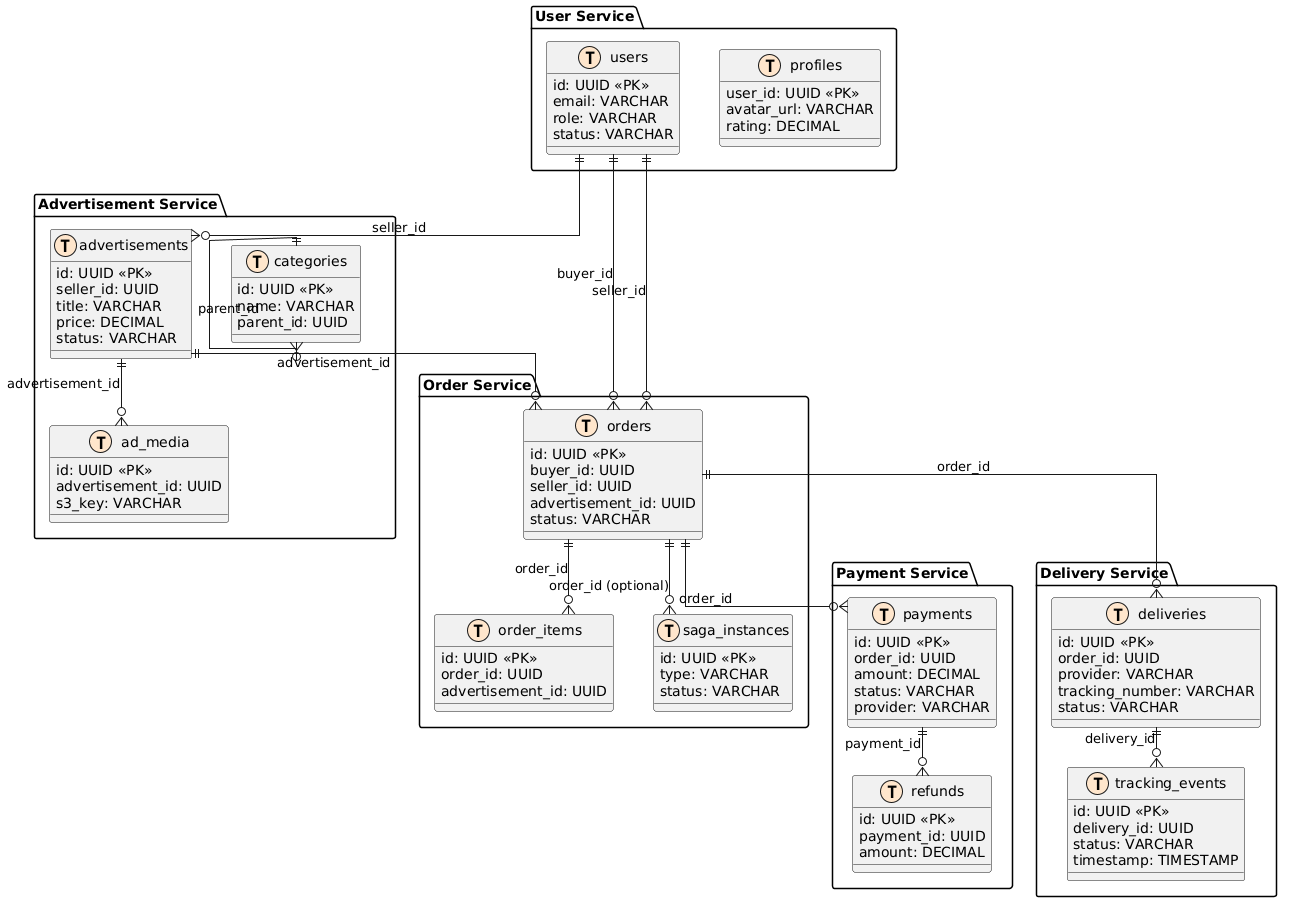

The diagram above was rendered by PlantUML. Its source (embedded in the PNG):
@startuml
!define table(x) entity x << (T,#FFE6CC) >>
skinparam linetype ortho
skinparam nodesep 40
skinparam ranksep 40

package "User Service" {
  table(users) {
    id: UUID <<PK>>
    email: VARCHAR
    role: VARCHAR
    status: VARCHAR
  }
  table(profiles) {
    user_id: UUID <<PK>>
    avatar_url: VARCHAR
    rating: DECIMAL
  }
}

package "Advertisement Service" {
  table(advertisements) {
    id: UUID <<PK>>
    seller_id: UUID
    title: VARCHAR
    price: DECIMAL
    status: VARCHAR
  }
  table(ad_media) {
    id: UUID <<PK>>
    advertisement_id: UUID
    s3_key: VARCHAR
  }
  table(categories) {
    id: UUID <<PK>>
    name: VARCHAR
    parent_id: UUID
  }
}

package "Order Service" {
  table(orders) {
    id: UUID <<PK>>
    buyer_id: UUID
    seller_id: UUID
    advertisement_id: UUID
    status: VARCHAR
  }
  table(order_items) {
    id: UUID <<PK>>
    order_id: UUID
    advertisement_id: UUID
  }
  table(saga_instances) {
    id: UUID <<PK>>
    type: VARCHAR
    status: VARCHAR
  }
}

package "Payment Service" {
  table(payments) {
    id: UUID <<PK>>
    order_id: UUID
    amount: DECIMAL
    status: VARCHAR
    provider: VARCHAR
  }
  table(refunds) {
    id: UUID <<PK>>
    payment_id: UUID
    amount: DECIMAL
  }
}

package "Delivery Service" {
  table(deliveries) {
    id: UUID <<PK>>
    order_id: UUID
    provider: VARCHAR
    tracking_number: VARCHAR
    status: VARCHAR
  }
  table(tracking_events) {
    id: UUID <<PK>>
    delivery_id: UUID
    status: VARCHAR
    timestamp: TIMESTAMP
  }
}

' === Связи ===
users ||--o{ advertisements : "seller_id"
advertisements ||--o{ ad_media : "advertisement_id"
categories ||--o{ categories : "parent_id"
advertisements ||--o{ orders : "advertisement_id"
users ||--o{ orders : "buyer_id"
users ||--o{ orders : "seller_id"
orders ||--o{ order_items : "order_id"
orders ||--o{ saga_instances : "order_id (optional)"
orders ||--o{ payments : "order_id"
payments ||--o{ refunds : "payment_id"
orders ||--o{ deliveries : "order_id"
deliveries ||--o{ tracking_events : "delivery_id"
@enduml